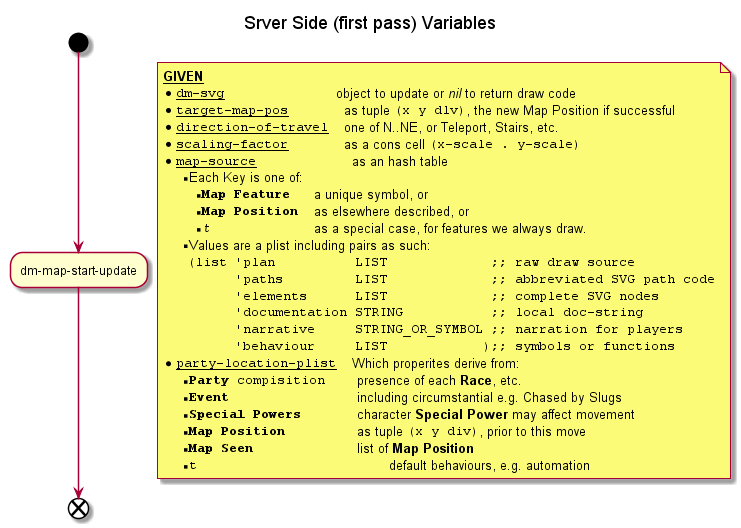

The diagram above was rendered by PlantUML. Its source (embedded in the PNG):
@startuml
title Srver Side (first pass) Variables
start
:dm-map-start-update;
floating note right
  __**GIVEN**__
  *""__dm-svg__              ""object to update or //nil// to return draw code
  * ""__target-map-pos__       ""as tuple ""(x y dlv)"", the new Map Position if successful
  * ""__direction-of-travel__  ""one of N..NE, or Teleport, Stairs, etc.
  * ""__scaling-factor__       ""as a cons cell ""(x-scale . y-scale)""
  *""__map-source__            ""as an hash table
  ** Each Key is one of:
  ***""**Map Feature**   ""a unique symbol, or
  ***""**Map Position**  ""as elsewhere described, or
  ***""//t//             ""as a special case, for features we always draw.
  ** Values are a plist including pairs as such:
  ""   (list 'plan          LIST             ;; raw draw source""
  ""         'paths         LIST             ;; abbreviated SVG path code""
  ""         'elements      LIST             ;; complete SVG nodes""
  ""         'documentation STRING           ;; local doc-string""
  ""         'narrative     STRING_OR_SYMBOL ;; narration for players""
  ""         'behaviour     LIST            );; symbols or functions""
  *""__party-location-plist__  ""Which properites derive from:
  **""**Party** compisition    ""presence of each **Race**, etc.
  **""**Event**                ""including circumstantial e.g. Chased by Slugs
  **""**Special Powers**       ""character **Special Power** may affect movement
  **""**Map Position**         ""as tuple ""(x y div)"", prior to this move
  **""**Map Seen**             ""list of **Map Position**
  **""t                        ""default behaviours, e.g. automation
end note
end
@enduml